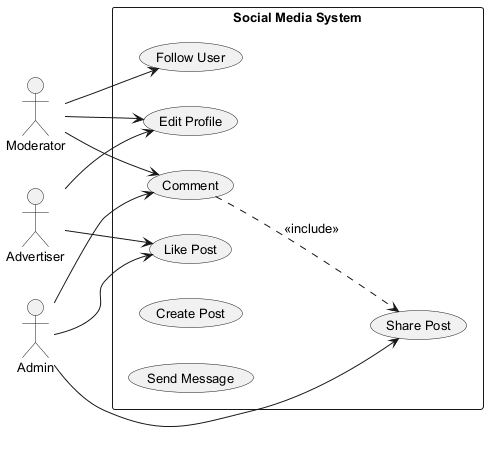

The diagram above was rendered by PlantUML. Its source (embedded in the PNG):
@startuml
skinparam backgroundColor #FFFFFF
skinparam classBackgroundColor #F3E5F5
skinparam classBorderColor #6A1B9A
skinparam defaultFontSize 13
left to right direction
actor "Moderator" as M
actor "Admin" as A
actor "Advertiser" as A1
rectangle "Social Media System" {
  usecase "Follow User" as UC_FollowUser
  usecase "Share Post" as UC_SharePost
  usecase "Comment" as UC_Comment
  usecase "Edit Profile" as UC_EditProfile
  usecase "Like Post" as UC_LikePost
  usecase "Create Post" as UC_CreatePost
  usecase "Send Message" as UC_SendMessage
}
M --> UC_EditProfile
M --> UC_Comment
M --> UC_FollowUser
A --> UC_SharePost
A --> UC_Comment
A --> UC_LikePost
A1 --> UC_EditProfile
A1 --> UC_LikePost
UC_Comment ..> UC_SharePost : <<include>>
@enduml